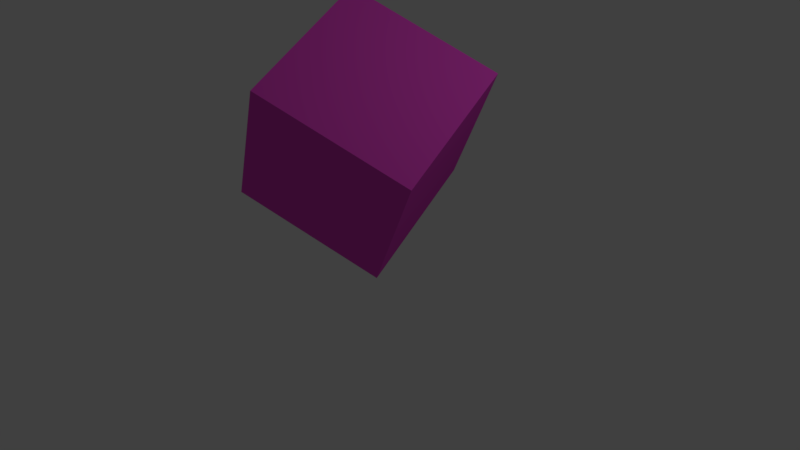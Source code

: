 # Source: powerup.blend  (saved by Blender 2.78.0; exported with 4.5.12 LTS)
import bpy
from mathutils import Matrix  # noqa: F401  (used for matrix-valued properties, if any)

bpy.ops.wm.read_factory_settings(use_empty=True)
scene = bpy.context.scene
scene.name = 'Scene'

# ---- collections
col_collection_1 = bpy.data.collections.new('Collection 1'); scene.collection.children.link(col_collection_1)

# ---- materials (node trees are filled in below, after node groups)
mat_poweruppcolour = bpy.data.materials.new('powerupPcolour')
mat_poweruppcolour.alpha_threshold = 0.0
mat_poweruppcolour.use_transparent_shadow = False
mat_poweruppcolour.diffuse_color = (0.01636, 0.8, 0.03467, 1.0)
mat_poweruppcolour.roughness = 0.5
mat_powerupcubecolour = bpy.data.materials.new('powerupcubecolour')
mat_powerupcubecolour.alpha_threshold = 0.0
mat_powerupcubecolour.use_transparent_shadow = False
mat_powerupcubecolour.diffuse_color = (0.8, 0.06789, 0.6055, 1.0)
mat_powerupcubecolour.roughness = 0.5
mat_powerupcubecolour.specular_intensity = 1.0
mat_powerupcubecolour.line_color = (0.0, 0.0, 0.0, 1.0)

# ---- material node trees

# ---- world
world_world = bpy.data.worlds.new('World'); scene.world = world_world
world_world.color = (0.05088, 0.05088, 0.05088)
world_world.use_sun_shadow = False
world_world.sun_shadow_jitter_overblur = 0.0
world_world.cycles.sampling_method = 'MANUAL'

# ---- cameras
cam_camera = bpy.data.cameras.new('Camera')
cam_camera.clip_end = 100.0
cam_camera.lens = 35.0
cam_camera.sensor_width = 32.0
cam_camera.sensor_height = 18.0
cam_camera.ortho_scale = 7.314
cam_camera.dof.focus_distance = 0.0
cam_camera.dof.aperture_fstop = 128.0

# ---- lights
light_lamp = bpy.data.lights.new('Lamp', 'POINT')
light_lamp.transmission_factor = 0.0
light_lamp.cutoff_distance = 30.0
light_lamp.energy = 100.0
light_lamp.shadow_buffer_clip_start = 1.001
light_lamp.shadow_soft_size = 0.1
light_lamp.shadow_maximum_resolution = 0.006
light_lamp.use_absolute_resolution = True

# ---- meshes
me_mesh = bpy.data.meshes.new('Mesh')
me_mesh.from_pydata([(0.03425, 0.6776, 0.2047), (0.02972, 0.02066, 0.02167), (0.1173, 0.03191, -0.02086), (0.1192, 0.3161, 0.0583), (0.2104, 0.3278, 0.01404), (0.2441, 0.3338, -0.001874), (0.2747, 0.3425, -0.01537), (0.3022, 0.3538, -0.02652), (0.3266, 0.3675, -0.03541), (0.348, 0.3833, -0.04212), (0.3665, 0.4011, -0.04673), (0.382, 0.4207, -0.04931), (0.3946, 0.4418, -0.04994), (0.4044, 0.4644, -0.0487), (0.4114, 0.4881, -0.04566), (0.4157, 0.5127, -0.04091), (0.4172, 0.5382, -0.03453), (0.4161, 0.5636, -0.02679), (0.4124, 0.5876, -0.01808), (0.4061, 0.6101, -0.00846), (0.3972, 0.6307, 0.002037), (0.3855, 0.6493, 0.01337), (0.3711, 0.6655, 0.02548), (0.3539, 0.6793, 0.03834), (0.3338, 0.6903, 0.0519), (0.3109, 0.6983, 0.06611), (0.2851, 0.7031, 0.08094), (0.2564, 0.7044, 0.09633), (0.2246, 0.7021, 0.1123), (0.1212, 0.6041, 0.1385), (0.224, 0.6173, 0.08864), (0.2427, 0.6187, 0.07924), (0.2593, 0.6178, 0.07036), (0.2737, 0.6148, 0.062), (0.2861, 0.61, 0.05416), (0.2967, 0.6036, 0.04685), (0.3054, 0.5958, 0.04005), (0.3125, 0.5867, 0.03379), (0.3181, 0.5766, 0.02805), (0.3222, 0.5658, 0.02284), (0.325, 0.5543, 0.01815), (0.3265, 0.5425, 0.014), (0.327, 0.5304, 0.01038), (0.326, 0.5145, 0.006401), (0.3233, 0.4996, 0.003574), (0.3191, 0.4857, 0.001877), (0.3133, 0.4729, 0.001286), (0.306, 0.4612, 0.001781), (0.2973, 0.4506, 0.003338), (0.2872, 0.4412, 0.005936), (0.2759, 0.433, 0.009551), (0.2633, 0.4262, 0.01416), (0.2496, 0.4206, 0.01975), (0.2348, 0.4164, 0.02628), (0.219, 0.4136, 0.03375), (0.1198, 0.4009, 0.08192), (0.4473, 0.6246, 0.3274), (0.4215, 0.6294, 0.3422), (0.2556, 0.2424, 0.3196), (0.3554, 0.3399, 0.295), (0.531, 0.3681, 0.2113), (0.5408, 0.3906, 0.2126), (0.5525, 0.4898, 0.2345), (0.4613, 0.4806, 0.2794), (0.5184, 0.347, 0.212), (0.386, 0.3469, 0.281), (0.3997, 0.3524, 0.2754), (0.5478, 0.4143, 0.2156), (0.552, 0.439, 0.2204), (0.5425, 0.5363, 0.2528), (0.4225, 0.5363, 0.3154), (0.5488, 0.5139, 0.2432), (0.4418, 0.522, 0.3013), (0.4489, 0.513, 0.2951), (0.2576, 0.5304, 0.3998), (0.3604, 0.5436, 0.3499), (0.4236, 0.3675, 0.2672), (0.4123, 0.3593, 0.2708), (0.5335, 0.557, 0.2633), (0.3791, 0.5449, 0.3405), (0.4545, 0.5029, 0.2893), (0.5219, 0.5755, 0.2746), (0.4586, 0.492, 0.2841), (0.4624, 0.4408, 0.2677), (0.4597, 0.4259, 0.2648), (0.5074, 0.5918, 0.2868), (0.4902, 0.6056, 0.2996), (0.3468, 0.2541, 0.2753), (0.3805, 0.26, 0.2594), (0.4336, 0.3769, 0.2646), (0.4629, 0.4687, 0.2753), (0.4633, 0.4567, 0.2717), (0.433, 0.5299, 0.3081), (0.3956, 0.544, 0.3316), (0.4111, 0.2688, 0.2459), (0.4385, 0.2801, 0.2348), (0.4496, 0.3992, 0.2626), (0.4554, 0.412, 0.2631), (0.2537, -0.04182, 0.2404), (0.4844, 0.3096, 0.2191), (0.5028, 0.3274, 0.2145), (0.41, 0.5411, 0.3233), (0.1661, -0.05307, 0.2829), (0.5536, 0.4644, 0.2267), (0.2562, 0.3271, 0.3432), (0.4702, 0.6166, 0.3132), (0.3927, 0.6307, 0.3576), (0.1706, 0.6039, 0.466), (0.4424, 0.3874, 0.2631), (0.3712, 0.3427, 0.2876), (0.3609, 0.6283, 0.3735), (0.463, 0.2938, 0.2259)], [], [(1, 0, 29), (29, 0, 28), (29, 28, 27), (29, 27, 26), (29, 26, 25), (29, 25, 24), (29, 24, 23), (29, 23, 22), (29, 22, 21), (29, 21, 30), (30, 21, 20), (1, 29, 55), (31, 30, 20), (32, 31, 20), (33, 32, 20), (33, 20, 19), (34, 33, 19), (35, 34, 19), (36, 35, 19), (36, 19, 18), (37, 36, 18), (38, 37, 18), (39, 38, 18), (39, 18, 17), (40, 39, 17), (41, 40, 17), (41, 17, 16), (42, 41, 16), (43, 42, 16), (43, 16, 15), (44, 43, 15), (44, 15, 14), (45, 44, 14), (46, 45, 14), (46, 14, 13), (47, 46, 13), (48, 47, 13), (48, 13, 12), (49, 48, 12), (50, 49, 12), (51, 50, 12), (52, 51, 12), (52, 12, 11), (53, 52, 11), (54, 53, 11), (1, 55, 3), (3, 55, 54), (3, 54, 11), (3, 11, 10), (3, 10, 9), (3, 9, 8), (3, 8, 7), (3, 7, 6), (3, 6, 5), (3, 5, 4), (1, 3, 2), (102, 74, 107), (74, 110, 107), (74, 106, 110), (74, 57, 106), (74, 56, 57), (74, 105, 56), (74, 86, 105), (74, 85, 86), (74, 81, 85), (74, 75, 81), (75, 78, 81), (102, 104, 74), (79, 78, 75), (93, 78, 79), (101, 78, 93), (101, 69, 78), (70, 69, 101), (92, 69, 70), (72, 69, 92), (72, 71, 69), (73, 71, 72), (80, 71, 73), (82, 71, 80), (82, 62, 71), (63, 62, 82), (90, 62, 63), (90, 103, 62), (91, 103, 90), (83, 103, 91), (83, 68, 103), (84, 68, 83), (84, 67, 68), (97, 67, 84), (96, 67, 97), (96, 61, 67), (108, 61, 96), (89, 61, 108), (89, 60, 61), (76, 60, 89), (77, 60, 76), (66, 60, 77), (65, 60, 66), (65, 64, 60), (109, 64, 65), (59, 64, 109), (102, 58, 104), (58, 59, 104), (58, 64, 59), (58, 100, 64), (58, 99, 100), (58, 111, 99), (58, 95, 111), (58, 94, 95), (58, 88, 94), (58, 87, 88), (102, 98, 58), (33, 34, 70, 101), (7, 8, 111, 95), (9, 10, 100, 99), (19, 20, 78, 69), (54, 55, 104, 59), (32, 33, 101, 93), (38, 39, 82, 80), (10, 11, 64, 100), (43, 44, 84, 83), (40, 41, 90, 63), (21, 22, 85, 81), (22, 23, 86, 85), (17, 18, 71, 62), (53, 54, 59, 109), (24, 25, 56, 105), (16, 17, 62, 103), (3, 4, 87, 58), (50, 51, 66, 77), (4, 5, 88, 87), (15, 16, 103, 68), (1, 2, 98, 102), (41, 42, 91, 90), (25, 26, 57, 56), (44, 45, 97, 84), (39, 40, 63, 82), (34, 35, 92, 70), (31, 32, 93, 79), (12, 13, 61, 60), (8, 9, 99, 111), (5, 6, 94, 88), (6, 7, 95, 94), (46, 47, 108, 96), (47, 48, 89, 108), (27, 28, 110, 106), (28, 0, 107, 110), (26, 27, 106, 57), (51, 52, 65, 66), (52, 53, 109, 65), (14, 15, 68, 67), (13, 14, 67, 61), (18, 19, 69, 71), (42, 43, 83, 91), (36, 37, 73, 72), (23, 24, 105, 86), (55, 29, 74, 104), (45, 46, 96, 97), (29, 30, 75, 74), (0, 1, 102, 107), (49, 50, 77, 76), (35, 36, 72, 92), (11, 12, 60, 64), (30, 31, 79, 75), (48, 49, 76, 89), (37, 38, 80, 73), (2, 3, 58, 98), (20, 21, 81, 78)])
me_mesh.materials.append(mat_poweruppcolour)
me_mesh.use_remesh_preserve_volume = False
me_mesh.use_remesh_preserve_attributes = False
me_mesh.use_mirror_vertex_groups = False
me_mesh.update()
me_cube = bpy.data.meshes.new('Cube')
me_cube.from_pydata([(1.0, 1.0, -1.0), (1.0, -1.0, -1.0), (-1.0, -1.0, -1.0), (-1.0, 1.0, -1.0), (1.0, 1.0, 1.0), (1.0, -1.0, 1.0), (-1.0, -1.0, 1.0), (-1.0, 1.0, 1.0)], [], [(0, 1, 2, 3), (4, 7, 6, 5), (0, 4, 5, 1), (1, 5, 6, 2), (2, 6, 7, 3), (4, 0, 3, 7)])
me_cube.materials.append(mat_powerupcubecolour)
me_cube.use_remesh_preserve_volume = False
me_cube.use_remesh_preserve_attributes = False
me_cube.use_mirror_vertex_groups = False
me_cube.update()

# ---- objects
ob_text = bpy.data.objects.new('Text', me_mesh)
ob_cube = bpy.data.objects.new('Cube', me_cube)
ob_lamp = bpy.data.objects.new('Lamp', light_lamp)
ob_camera = bpy.data.objects.new('Camera', cam_camera)

# ---- transforms, parenting, visibility, modifiers, constraints
ob_text.location = (0.03434, -0.5481, 1.355)
ob_text.rotation_euler = (0.742, -0.2033, 0.359)
ob_text.scale = (1.815, 1.815, 1.815)
ob_text.lineart.crease_threshold = 0.0
ob_cube.location = (0.06257, -0.09732, 1.663)
ob_cube.rotation_euler = (0.4363, 0.4363, 0.4363)
ob_cube.lock_rotations_4d = False
ob_cube.empty_display_type = 'ARROWS'
ob_cube.lineart.crease_threshold = 0.0
ob_lamp.location = (4.076, 1.005, 5.904)
ob_lamp.rotation_euler = (0.6503, 0.05522, 1.866)
ob_lamp.lock_rotations_4d = False
ob_lamp.empty_display_type = 'ARROWS'
ob_lamp.color = (0.0, 0.0, 0.0, 0.0)
ob_lamp.lineart.crease_threshold = 0.0
ob_camera.location = (7.481, -6.508, 5.344)
ob_camera.rotation_euler = (1.109, 0.0, 0.8149)
ob_camera.lock_rotations_4d = False
ob_camera.empty_display_type = 'ARROWS'
ob_camera.color = (0.0, 0.0, 0.0, 0.0)
ob_camera.display_type = 'WIRE'
ob_camera.lineart.crease_threshold = 0.0

# ---- collection membership
col_collection_1.objects.link(ob_text)
col_collection_1.objects.link(ob_cube)
col_collection_1.objects.link(ob_lamp)
col_collection_1.objects.link(ob_camera)

# ---- scene / render settings (as saved in the file)
scene.camera = ob_camera
scene.frame_start = 1; scene.frame_end = 250; scene.frame_set(1)
scene.render.engine = 'BLENDER_EEVEE_NEXT'
scene.render.resolution_percentage = 50
scene.render.dither_intensity = 0.0
scene.cycles.use_denoising = False
scene.cycles.samples = 128
scene.cycles.sampling_pattern = 'TABULATED_SOBOL'
scene.cycles.light_sampling_threshold = 0.0
scene.cycles.use_adaptive_sampling = False
scene.cycles.use_light_tree = False
scene.cycles.blur_glossy = 0.0
scene.cycles.sample_clamp_indirect = 0.0
scene.view_settings.view_transform = 'Standard'
bpy.context.view_layer.update()

